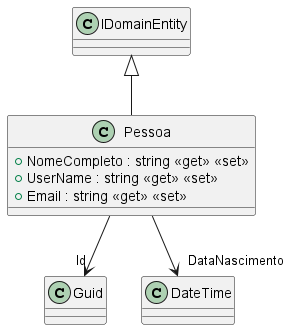

The diagram above was rendered by PlantUML. Its source (embedded in the PNG):
@startuml
class Pessoa {
    + NomeCompleto : string <<get>> <<set>>
    + UserName : string <<get>> <<set>>
    + Email : string <<get>> <<set>>
}
IDomainEntity <|-- Pessoa
Pessoa --> "Id" Guid
Pessoa --> "DataNascimento" DateTime
@enduml